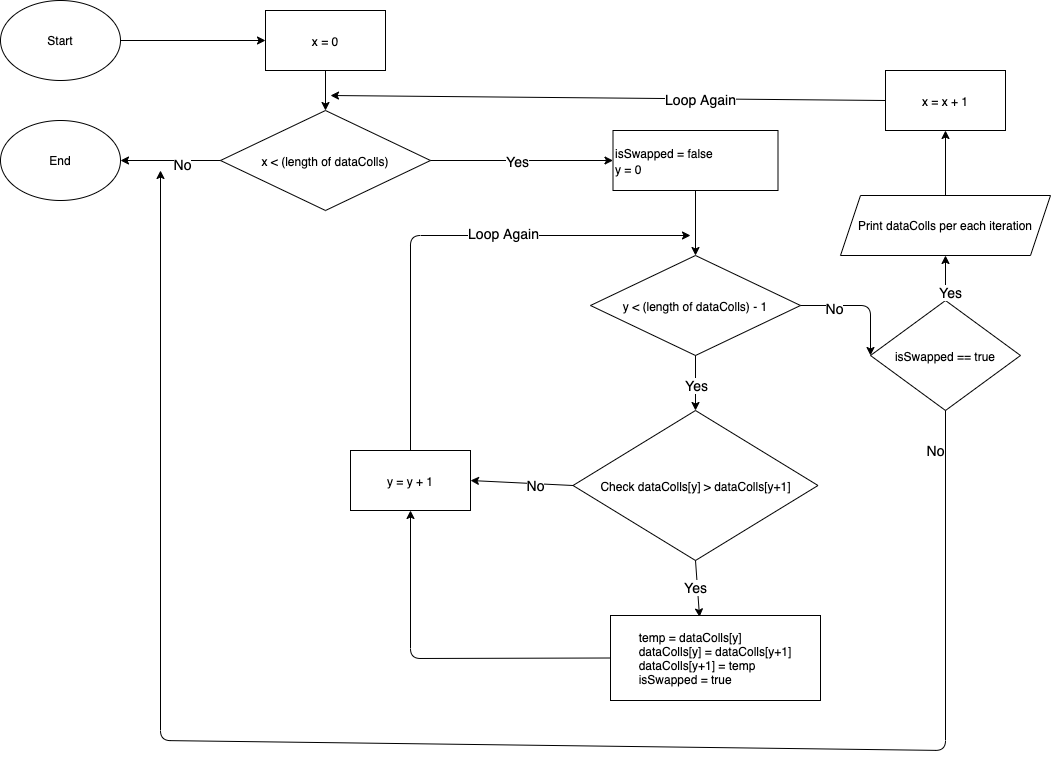

The diagram above was exported from draw.io. Its source (the exported page's mxGraphModel, read from the mxfile embedded in the PNG):
<mxGraphModel dx="786" dy="473" grid="1" gridSize="10" guides="1" tooltips="1" connect="1" arrows="1" fold="1" page="1" pageScale="1" pageWidth="1100" pageHeight="850" background="#ffffff" math="0" shadow="0">
  <root>
    <mxCell id="0" />
    <mxCell id="1" parent="0" />
    <mxCell id="4o6c05pIQsfPcf7C6pHj-1" value="Start&lt;br&gt;" style="ellipse;whiteSpace=wrap;html=1;" parent="1" vertex="1">
      <mxGeometry x="40" y="70" width="120" height="80" as="geometry" />
    </mxCell>
    <mxCell id="4o6c05pIQsfPcf7C6pHj-2" value="End" style="ellipse;whiteSpace=wrap;html=1;" parent="1" vertex="1">
      <mxGeometry x="40" y="190" width="120" height="80" as="geometry" />
    </mxCell>
    <mxCell id="4o6c05pIQsfPcf7C6pHj-10" value="&lt;font style=&quot;font-size: 12px&quot;&gt;x = 0&lt;/font&gt;" style="rounded=0;whiteSpace=wrap;html=1;fontSize=14;" parent="1" vertex="1">
      <mxGeometry x="305" y="80" width="120" height="60" as="geometry" />
    </mxCell>
    <mxCell id="4o6c05pIQsfPcf7C6pHj-11" value="&lt;font style=&quot;font-size: 12px&quot;&gt;x &amp;lt; (length of dataColls)&lt;/font&gt;" style="rhombus;whiteSpace=wrap;html=1;fontSize=14;" parent="1" vertex="1">
      <mxGeometry x="260" y="180" width="210" height="100" as="geometry" />
    </mxCell>
    <mxCell id="4o6c05pIQsfPcf7C6pHj-12" value="&lt;font style=&quot;font-size: 12px&quot;&gt;x = x + 1&lt;/font&gt;" style="rounded=0;whiteSpace=wrap;html=1;fontSize=14;" parent="1" vertex="1">
      <mxGeometry x="925" y="140" width="120" height="60" as="geometry" />
    </mxCell>
    <mxCell id="4o6c05pIQsfPcf7C6pHj-13" value="" style="endArrow=classic;html=1;fontSize=14;exitX=0.5;exitY=1;exitDx=0;exitDy=0;entryX=0.5;entryY=0;entryDx=0;entryDy=0;" parent="1" source="4o6c05pIQsfPcf7C6pHj-10" target="4o6c05pIQsfPcf7C6pHj-11" edge="1">
      <mxGeometry width="50" height="50" relative="1" as="geometry">
        <mxPoint x="335" y="220" as="sourcePoint" />
        <mxPoint x="385" y="170" as="targetPoint" />
      </mxGeometry>
    </mxCell>
    <mxCell id="4o6c05pIQsfPcf7C6pHj-16" value="&lt;font style=&quot;font-size: 12px&quot;&gt;isSwapped = false&lt;br&gt;y = 0&lt;/font&gt;" style="rounded=0;whiteSpace=wrap;html=1;fontSize=14;align=left;" parent="1" vertex="1">
      <mxGeometry x="652.5" y="200" width="165" height="60" as="geometry" />
    </mxCell>
    <mxCell id="4o6c05pIQsfPcf7C6pHj-17" value="&lt;font style=&quot;font-size: 12px&quot;&gt;y &amp;lt; (length of dataColls) - 1&lt;/font&gt;" style="rhombus;whiteSpace=wrap;html=1;fontSize=14;" parent="1" vertex="1">
      <mxGeometry x="630" y="325" width="210" height="100" as="geometry" />
    </mxCell>
    <mxCell id="4o6c05pIQsfPcf7C6pHj-18" value="" style="endArrow=classic;html=1;fontSize=14;exitX=0.5;exitY=1;exitDx=0;exitDy=0;entryX=0.5;entryY=0;entryDx=0;entryDy=0;" parent="1" source="4o6c05pIQsfPcf7C6pHj-16" target="4o6c05pIQsfPcf7C6pHj-17" edge="1">
      <mxGeometry width="50" height="50" relative="1" as="geometry">
        <mxPoint x="680" y="285" as="sourcePoint" />
        <mxPoint x="730" y="235" as="targetPoint" />
      </mxGeometry>
    </mxCell>
    <mxCell id="4o6c05pIQsfPcf7C6pHj-26" value="&lt;font style=&quot;font-size: 12px&quot;&gt;y = y + 1&lt;/font&gt;" style="rounded=0;whiteSpace=wrap;html=1;fontSize=14;" parent="1" vertex="1">
      <mxGeometry x="390" y="520" width="120" height="60" as="geometry" />
    </mxCell>
    <mxCell id="4o6c05pIQsfPcf7C6pHj-29" value="&lt;font style=&quot;font-size: 12px&quot;&gt;Check dataColls[y] &amp;gt; dataColls[y+1]&lt;/font&gt;" style="rhombus;whiteSpace=wrap;html=1;fontSize=14;" parent="1" vertex="1">
      <mxGeometry x="612.5" y="480" width="245" height="150" as="geometry" />
    </mxCell>
    <mxCell id="4o6c05pIQsfPcf7C6pHj-30" value="&lt;div style=&quot;text-align: left ; font-size: 12px&quot;&gt;&lt;font style=&quot;font-size: 12px&quot;&gt;temp = dataColls[y]&lt;/font&gt;&lt;/div&gt;&lt;div style=&quot;text-align: left ; font-size: 12px&quot;&gt;&lt;span&gt;&lt;font style=&quot;font-size: 12px&quot;&gt;dataColls[y] = dataColls[y+1]&lt;/font&gt;&lt;/span&gt;&lt;/div&gt;&lt;div style=&quot;text-align: left ; font-size: 12px&quot;&gt;&lt;span&gt;&lt;font style=&quot;font-size: 12px&quot;&gt;dataColls[y+1] = temp&lt;/font&gt;&lt;/span&gt;&lt;/div&gt;&lt;div style=&quot;text-align: left ; font-size: 12px&quot;&gt;&lt;font style=&quot;font-size: 12px&quot;&gt;isSwapped = true&lt;/font&gt;&lt;/div&gt;" style="rounded=0;whiteSpace=wrap;html=1;fontSize=14;" parent="1" vertex="1">
      <mxGeometry x="650" y="685" width="210" height="85" as="geometry" />
    </mxCell>
    <mxCell id="4o6c05pIQsfPcf7C6pHj-31" value="" style="endArrow=classic;html=1;fontSize=14;exitX=0.5;exitY=1;exitDx=0;exitDy=0;" parent="1" source="4o6c05pIQsfPcf7C6pHj-17" target="4o6c05pIQsfPcf7C6pHj-29" edge="1">
      <mxGeometry width="50" height="50" relative="1" as="geometry">
        <mxPoint x="720" y="565" as="sourcePoint" />
        <mxPoint x="770" y="515" as="targetPoint" />
      </mxGeometry>
    </mxCell>
    <mxCell id="4o6c05pIQsfPcf7C6pHj-32" value="Yes" style="edgeLabel;html=1;align=center;verticalAlign=middle;resizable=0;points=[];fontSize=14;" parent="4o6c05pIQsfPcf7C6pHj-31" vertex="1" connectable="0">
      <mxGeometry x="0.6" y="3" relative="1" as="geometry">
        <mxPoint x="-3" y="-15" as="offset" />
      </mxGeometry>
    </mxCell>
    <mxCell id="4o6c05pIQsfPcf7C6pHj-37" value="" style="endArrow=classic;html=1;fontSize=14;entryX=0.424;entryY=0.017;entryDx=0;entryDy=0;entryPerimeter=0;exitX=0.5;exitY=1;exitDx=0;exitDy=0;" parent="1" source="4o6c05pIQsfPcf7C6pHj-29" target="4o6c05pIQsfPcf7C6pHj-30" edge="1">
      <mxGeometry width="50" height="50" relative="1" as="geometry">
        <mxPoint x="720" y="565" as="sourcePoint" />
        <mxPoint x="770" y="515" as="targetPoint" />
      </mxGeometry>
    </mxCell>
    <mxCell id="4o6c05pIQsfPcf7C6pHj-38" value="Yes" style="edgeLabel;html=1;align=center;verticalAlign=middle;resizable=0;points=[];fontSize=14;" parent="4o6c05pIQsfPcf7C6pHj-37" vertex="1" connectable="0">
      <mxGeometry x="0.314" y="1" relative="1" as="geometry">
        <mxPoint x="-3.64" y="-9.85" as="offset" />
      </mxGeometry>
    </mxCell>
    <mxCell id="4o6c05pIQsfPcf7C6pHj-43" value="" style="endArrow=classic;html=1;fontSize=14;exitX=1;exitY=0.5;exitDx=0;exitDy=0;entryX=0;entryY=0.5;entryDx=0;entryDy=0;" parent="1" source="4o6c05pIQsfPcf7C6pHj-1" target="4o6c05pIQsfPcf7C6pHj-10" edge="1">
      <mxGeometry width="50" height="50" relative="1" as="geometry">
        <mxPoint x="720" y="365" as="sourcePoint" />
        <mxPoint x="770" y="315" as="targetPoint" />
      </mxGeometry>
    </mxCell>
    <mxCell id="4o6c05pIQsfPcf7C6pHj-46" value="" style="endArrow=classic;html=1;fontSize=14;exitX=0;exitY=0.5;exitDx=0;exitDy=0;entryX=1;entryY=0.5;entryDx=0;entryDy=0;" parent="1" source="4o6c05pIQsfPcf7C6pHj-11" target="4o6c05pIQsfPcf7C6pHj-2" edge="1">
      <mxGeometry width="50" height="50" relative="1" as="geometry">
        <mxPoint x="720" y="365" as="sourcePoint" />
        <mxPoint x="770" y="315" as="targetPoint" />
      </mxGeometry>
    </mxCell>
    <mxCell id="4o6c05pIQsfPcf7C6pHj-52" value="No" style="edgeLabel;html=1;align=center;verticalAlign=middle;resizable=0;points=[];fontSize=14;" parent="4o6c05pIQsfPcf7C6pHj-46" vertex="1" connectable="0">
      <mxGeometry x="-0.2222" y="3" relative="1" as="geometry">
        <mxPoint as="offset" />
      </mxGeometry>
    </mxCell>
    <mxCell id="4o6c05pIQsfPcf7C6pHj-49" value="" style="endArrow=classic;html=1;fontSize=14;exitX=0;exitY=0.5;exitDx=0;exitDy=0;" parent="1" source="4o6c05pIQsfPcf7C6pHj-12" edge="1">
      <mxGeometry width="50" height="50" relative="1" as="geometry">
        <mxPoint x="720" y="365" as="sourcePoint" />
        <mxPoint x="370" y="165" as="targetPoint" />
      </mxGeometry>
    </mxCell>
    <mxCell id="4o6c05pIQsfPcf7C6pHj-50" value="Loop Again" style="edgeLabel;html=1;align=center;verticalAlign=middle;resizable=0;points=[];fontSize=14;" parent="4o6c05pIQsfPcf7C6pHj-49" vertex="1" connectable="0">
      <mxGeometry x="-0.4" y="4" relative="1" as="geometry">
        <mxPoint x="-18" y="-4" as="offset" />
      </mxGeometry>
    </mxCell>
    <mxCell id="4o6c05pIQsfPcf7C6pHj-54" value="" style="endArrow=classic;html=1;fontSize=14;exitX=1;exitY=0.5;exitDx=0;exitDy=0;" parent="1" source="4o6c05pIQsfPcf7C6pHj-11" target="4o6c05pIQsfPcf7C6pHj-16" edge="1">
      <mxGeometry width="50" height="50" relative="1" as="geometry">
        <mxPoint x="720" y="365" as="sourcePoint" />
        <mxPoint x="770" y="315" as="targetPoint" />
      </mxGeometry>
    </mxCell>
    <mxCell id="4o6c05pIQsfPcf7C6pHj-55" value="Yes" style="edgeLabel;html=1;align=center;verticalAlign=middle;resizable=0;points=[];fontSize=14;" parent="4o6c05pIQsfPcf7C6pHj-54" vertex="1" connectable="0">
      <mxGeometry x="0.239" y="-2" relative="1" as="geometry">
        <mxPoint x="-27" y="-2" as="offset" />
      </mxGeometry>
    </mxCell>
    <mxCell id="4o6c05pIQsfPcf7C6pHj-56" value="" style="endArrow=classic;html=1;fontSize=14;entryX=1;entryY=0.5;entryDx=0;entryDy=0;exitX=0;exitY=0.5;exitDx=0;exitDy=0;" parent="1" source="4o6c05pIQsfPcf7C6pHj-29" target="4o6c05pIQsfPcf7C6pHj-26" edge="1">
      <mxGeometry width="50" height="50" relative="1" as="geometry">
        <mxPoint x="720" y="365" as="sourcePoint" />
        <mxPoint x="770" y="315" as="targetPoint" />
      </mxGeometry>
    </mxCell>
    <mxCell id="4o6c05pIQsfPcf7C6pHj-59" value="No" style="edgeLabel;html=1;align=center;verticalAlign=middle;resizable=0;points=[];fontSize=14;" parent="4o6c05pIQsfPcf7C6pHj-56" vertex="1" connectable="0">
      <mxGeometry x="-0.264" y="1" relative="1" as="geometry">
        <mxPoint as="offset" />
      </mxGeometry>
    </mxCell>
    <mxCell id="4o6c05pIQsfPcf7C6pHj-57" value="" style="endArrow=classic;html=1;fontSize=14;exitX=0.5;exitY=0;exitDx=0;exitDy=0;" parent="1" source="4o6c05pIQsfPcf7C6pHj-26" edge="1">
      <mxGeometry width="50" height="50" relative="1" as="geometry">
        <mxPoint x="720" y="365" as="sourcePoint" />
        <mxPoint x="730" y="305" as="targetPoint" />
        <Array as="points">
          <mxPoint x="450" y="305" />
        </Array>
      </mxGeometry>
    </mxCell>
    <mxCell id="4o6c05pIQsfPcf7C6pHj-58" value="Loop Again" style="edgeLabel;html=1;align=center;verticalAlign=middle;resizable=0;points=[];fontSize=14;" parent="4o6c05pIQsfPcf7C6pHj-57" vertex="1" connectable="0">
      <mxGeometry x="0.2404" y="3" relative="1" as="geometry">
        <mxPoint as="offset" />
      </mxGeometry>
    </mxCell>
    <mxCell id="4o6c05pIQsfPcf7C6pHj-60" value="" style="endArrow=classic;html=1;fontSize=14;entryX=0.5;entryY=1;entryDx=0;entryDy=0;exitX=0;exitY=0.5;exitDx=0;exitDy=0;" parent="1" source="4o6c05pIQsfPcf7C6pHj-30" target="4o6c05pIQsfPcf7C6pHj-26" edge="1">
      <mxGeometry width="50" height="50" relative="1" as="geometry">
        <mxPoint x="720" y="565" as="sourcePoint" />
        <mxPoint x="770" y="515" as="targetPoint" />
        <Array as="points">
          <mxPoint x="450" y="728" />
        </Array>
      </mxGeometry>
    </mxCell>
    <mxCell id="4o6c05pIQsfPcf7C6pHj-63" value="&lt;font style=&quot;font-size: 12px&quot;&gt;isSwapped == true&lt;/font&gt;" style="rhombus;whiteSpace=wrap;html=1;fontSize=14;" parent="1" vertex="1">
      <mxGeometry x="910" y="370" width="150" height="110" as="geometry" />
    </mxCell>
    <mxCell id="4o6c05pIQsfPcf7C6pHj-64" value="" style="endArrow=classic;html=1;fontSize=14;entryX=0;entryY=0.5;entryDx=0;entryDy=0;exitX=1;exitY=0.5;exitDx=0;exitDy=0;" parent="1" source="4o6c05pIQsfPcf7C6pHj-17" target="4o6c05pIQsfPcf7C6pHj-63" edge="1">
      <mxGeometry width="50" height="50" relative="1" as="geometry">
        <mxPoint x="850" y="475" as="sourcePoint" />
        <mxPoint x="900" y="425" as="targetPoint" />
        <Array as="points">
          <mxPoint x="910" y="375" />
        </Array>
      </mxGeometry>
    </mxCell>
    <mxCell id="4o6c05pIQsfPcf7C6pHj-67" value="No" style="edgeLabel;html=1;align=center;verticalAlign=middle;resizable=0;points=[];fontSize=14;" parent="4o6c05pIQsfPcf7C6pHj-64" vertex="1" connectable="0">
      <mxGeometry x="-0.4571" y="-2" relative="1" as="geometry">
        <mxPoint as="offset" />
      </mxGeometry>
    </mxCell>
    <mxCell id="4o6c05pIQsfPcf7C6pHj-68" value="" style="endArrow=classic;html=1;fontSize=14;exitX=0.5;exitY=1;exitDx=0;exitDy=0;" parent="1" source="4o6c05pIQsfPcf7C6pHj-63" edge="1">
      <mxGeometry width="50" height="50" relative="1" as="geometry">
        <mxPoint x="680" y="420" as="sourcePoint" />
        <mxPoint x="200" y="240" as="targetPoint" />
        <Array as="points">
          <mxPoint x="985" y="820" />
          <mxPoint x="200" y="810" />
        </Array>
      </mxGeometry>
    </mxCell>
    <mxCell id="4o6c05pIQsfPcf7C6pHj-69" value="No" style="edgeLabel;html=1;align=center;verticalAlign=middle;resizable=0;points=[];fontSize=14;" parent="4o6c05pIQsfPcf7C6pHj-68" vertex="1" connectable="0">
      <mxGeometry x="0.1236" y="1" relative="1" as="geometry">
        <mxPoint x="601.96" y="-293.33" as="offset" />
      </mxGeometry>
    </mxCell>
    <mxCell id="-u6U4i8Lbho1HLVJKsIa-1" value="Print dataColls per each iteration" style="shape=parallelogram;perimeter=parallelogramPerimeter;whiteSpace=wrap;html=1;fixedSize=1;" parent="1" vertex="1">
      <mxGeometry x="880" y="265" width="210" height="60" as="geometry" />
    </mxCell>
    <mxCell id="-u6U4i8Lbho1HLVJKsIa-2" value="" style="endArrow=classic;html=1;fontSize=14;entryX=0.5;entryY=1;entryDx=0;entryDy=0;" parent="1" source="4o6c05pIQsfPcf7C6pHj-63" target="-u6U4i8Lbho1HLVJKsIa-1" edge="1">
      <mxGeometry width="50" height="50" relative="1" as="geometry">
        <mxPoint x="988.0551465667247" y="322.24044081559805" as="sourcePoint" />
        <mxPoint x="994.96" y="203" as="targetPoint" />
      </mxGeometry>
    </mxCell>
    <mxCell id="-u6U4i8Lbho1HLVJKsIa-3" value="Yes" style="edgeLabel;html=1;align=center;verticalAlign=middle;resizable=0;points=[];fontSize=14;" parent="-u6U4i8Lbho1HLVJKsIa-2" vertex="1" connectable="0">
      <mxGeometry x="0.4345" relative="1" as="geometry">
        <mxPoint x="4.07" y="23.81" as="offset" />
      </mxGeometry>
    </mxCell>
    <mxCell id="-u6U4i8Lbho1HLVJKsIa-4" value="" style="endArrow=classic;html=1;entryX=0.5;entryY=1;entryDx=0;entryDy=0;" parent="1" source="-u6U4i8Lbho1HLVJKsIa-1" target="4o6c05pIQsfPcf7C6pHj-12" edge="1">
      <mxGeometry width="50" height="50" relative="1" as="geometry">
        <mxPoint x="830" y="360" as="sourcePoint" />
        <mxPoint x="880" y="310" as="targetPoint" />
      </mxGeometry>
    </mxCell>
  </root>
</mxGraphModel>